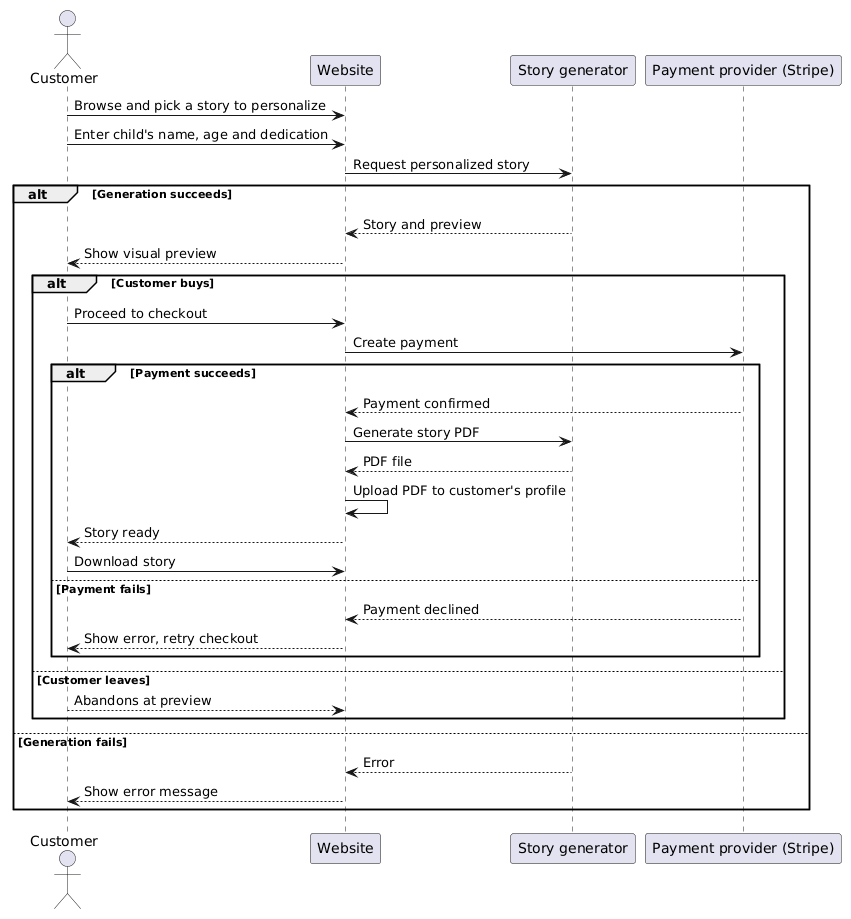

The diagram above was rendered by PlantUML. Its source (embedded in the PNG):
@startuml
actor Customer
participant "Website" as Web
participant "Story generator" as Gen
participant "Payment provider (Stripe)" as Pay

Customer -> Web : Browse and pick a story to personalize
Customer -> Web : Enter child's name, age and dedication
Web -> Gen : Request personalized story

alt Generation succeeds
  Gen --> Web : Story and preview
  Web --> Customer : Show visual preview
  alt Customer buys
    Customer -> Web : Proceed to checkout
    Web -> Pay : Create payment
    alt Payment succeeds
      Pay --> Web : Payment confirmed
      Web -> Gen : Generate story PDF
      Gen --> Web : PDF file
      Web -> Web : Upload PDF to customer's profile
      Web --> Customer : Story ready
      Customer -> Web : Download story
    else Payment fails
      Pay --> Web : Payment declined
      Web --> Customer : Show error, retry checkout
    end
  else Customer leaves
    Customer --> Web : Abandons at preview
  end
else Generation fails
  Gen --> Web : Error
  Web --> Customer : Show error message
end
@enduml